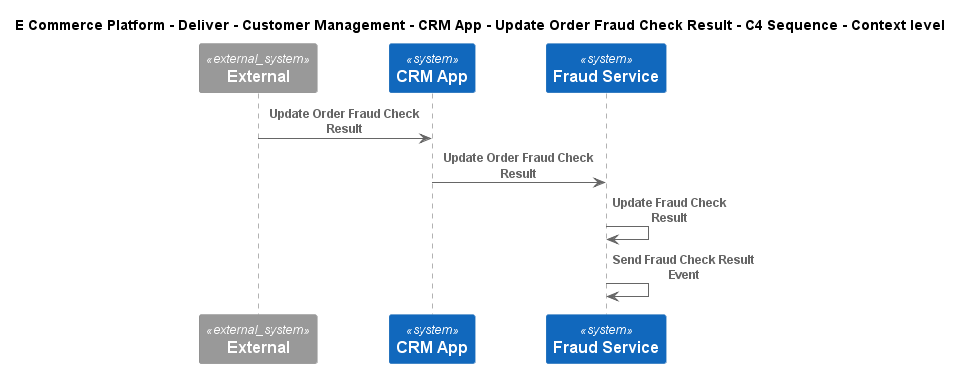

The diagram above was rendered by PlantUML. Its source (embedded in the PNG):
@startuml
!include ..\..\..\..\..\..\..\.c4s\C4_Sequence.puml
SHOW_FOOT_BOXES()

title E Commerce Platform - Deliver - Customer Management - CRM App - Update Order Fraud Check Result - C4 Sequence - Context level

System_Ext(C4InterFlow.SoftwareSystems.ExternalSystem, "External", "")
System(ECommercePlatform.Deliver.CustomerManagement.SoftwareSystems.CRMApp, "CRM App", "")
System(ECommercePlatform.Deliver.FraudManagement.SoftwareSystems.FraudService, "Fraud Service", "")

Rel(C4InterFlow.SoftwareSystems.ExternalSystem, ECommercePlatform.Deliver.CustomerManagement.SoftwareSystems.CRMApp, "Update Order Fraud Check Result")
Rel(ECommercePlatform.Deliver.CustomerManagement.SoftwareSystems.CRMApp, ECommercePlatform.Deliver.FraudManagement.SoftwareSystems.FraudService, "Update Order Fraud Check Result")
Rel(ECommercePlatform.Deliver.FraudManagement.SoftwareSystems.FraudService, ECommercePlatform.Deliver.FraudManagement.SoftwareSystems.FraudService, "Update Fraud Check Result")
Rel(ECommercePlatform.Deliver.FraudManagement.SoftwareSystems.FraudService, ECommercePlatform.Deliver.FraudManagement.SoftwareSystems.FraudService, "Send Fraud Check Result Event")


@enduml